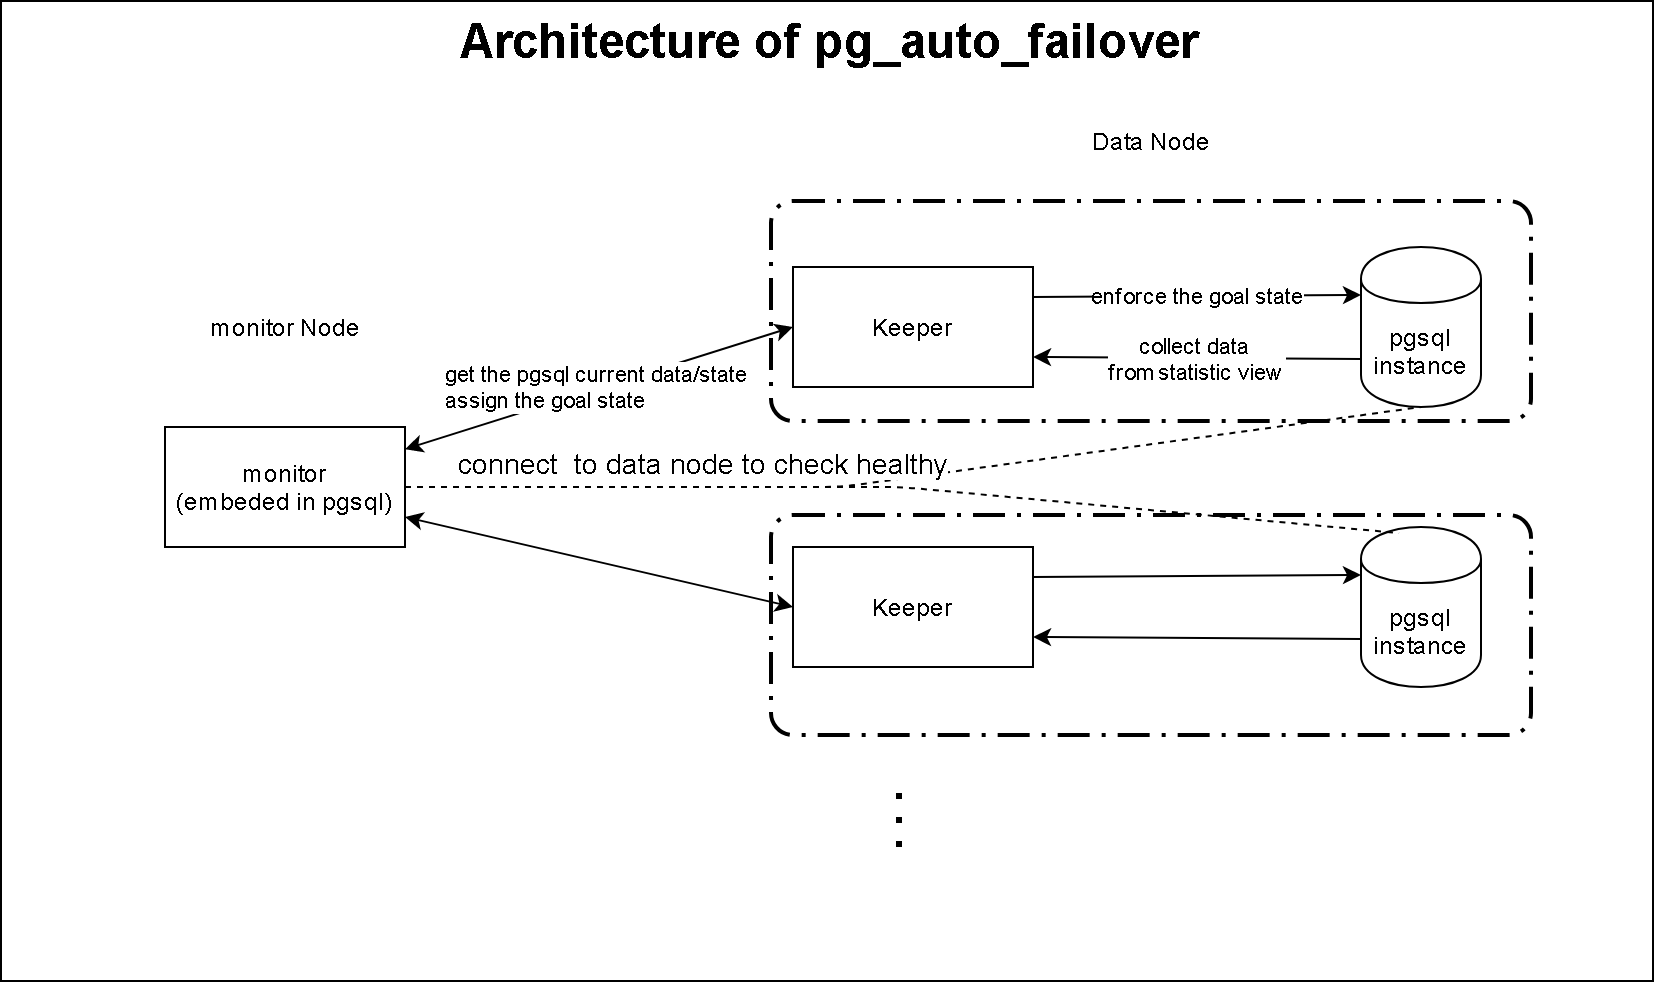

The diagram above was exported from draw.io. Its source (the exported page's mxGraphModel, read from the mxfile embedded in the PNG):
<mxGraphModel dx="1086" dy="847" grid="1" gridSize="10" guides="1" tooltips="1" connect="1" arrows="1" fold="1" page="1" pageScale="1" pageWidth="827" pageHeight="1169" math="0" shadow="0">
  <root>
    <mxCell id="0" />
    <mxCell id="1" parent="0" />
    <mxCell id="qIH_a6te1cgzQR83VY1E-2" value="" style="rounded=0;whiteSpace=wrap;html=1;" parent="1" vertex="1">
      <mxGeometry width="826" height="490" as="geometry" />
    </mxCell>
    <mxCell id="qIH_a6te1cgzQR83VY1E-4" value="monitor&lt;br&gt;(embeded in pgsql)" style="rounded=0;whiteSpace=wrap;html=1;" parent="1" vertex="1">
      <mxGeometry x="82" y="213" width="120" height="60" as="geometry" />
    </mxCell>
    <mxCell id="qIH_a6te1cgzQR83VY1E-5" value="Keeper" style="rounded=0;whiteSpace=wrap;html=1;" parent="1" vertex="1">
      <mxGeometry x="396" y="133" width="120" height="60" as="geometry" />
    </mxCell>
    <mxCell id="qIH_a6te1cgzQR83VY1E-6" value="Keeper" style="rounded=0;whiteSpace=wrap;html=1;" parent="1" vertex="1">
      <mxGeometry x="396" y="273" width="120" height="60" as="geometry" />
    </mxCell>
    <mxCell id="qIH_a6te1cgzQR83VY1E-7" value="" style="endArrow=classic;startArrow=classic;html=1;exitX=1;exitY=0.75;exitDx=0;exitDy=0;entryX=0;entryY=0.5;entryDx=0;entryDy=0;" parent="1" source="qIH_a6te1cgzQR83VY1E-4" target="qIH_a6te1cgzQR83VY1E-6" edge="1">
      <mxGeometry width="50" height="50" relative="1" as="geometry">
        <mxPoint x="320" y="383" as="sourcePoint" />
        <mxPoint x="370" y="333" as="targetPoint" />
      </mxGeometry>
    </mxCell>
    <mxCell id="qIH_a6te1cgzQR83VY1E-8" value="&lt;div style=&quot;text-align: justify&quot;&gt;get the pgsql current data/state&amp;nbsp;&lt;/div&gt;&lt;div style=&quot;text-align: justify&quot;&gt;assign the goal state&lt;/div&gt;" style="endArrow=classic;startArrow=classic;html=1;entryX=0;entryY=0.5;entryDx=0;entryDy=0;align=center;" parent="1" source="qIH_a6te1cgzQR83VY1E-4" target="qIH_a6te1cgzQR83VY1E-5" edge="1">
      <mxGeometry width="50" height="50" relative="1" as="geometry">
        <mxPoint x="310" y="303" as="sourcePoint" />
        <mxPoint x="360" y="253" as="targetPoint" />
      </mxGeometry>
    </mxCell>
    <mxCell id="qIH_a6te1cgzQR83VY1E-9" value="&lt;span style=&quot;font-size: 20px&quot;&gt;&lt;b&gt;. . .&lt;/b&gt;&lt;/span&gt;" style="text;html=1;strokeColor=none;fillColor=none;align=center;verticalAlign=middle;whiteSpace=wrap;rounded=0;rotation=90;" parent="1" vertex="1">
      <mxGeometry x="429" y="400" width="54" height="20" as="geometry" />
    </mxCell>
    <mxCell id="qIH_a6te1cgzQR83VY1E-16" value="pgsql instance" style="shape=cylinder;whiteSpace=wrap;html=1;boundedLbl=1;backgroundOutline=1;" parent="1" vertex="1">
      <mxGeometry x="680" y="123" width="60" height="80" as="geometry" />
    </mxCell>
    <mxCell id="qIH_a6te1cgzQR83VY1E-17" value="pgsql instance" style="shape=cylinder;whiteSpace=wrap;html=1;boundedLbl=1;backgroundOutline=1;" parent="1" vertex="1">
      <mxGeometry x="680" y="263" width="60" height="80" as="geometry" />
    </mxCell>
    <mxCell id="qIH_a6te1cgzQR83VY1E-18" value="enforce the goal state" style="endArrow=classic;html=1;exitX=1;exitY=0.25;exitDx=0;exitDy=0;entryX=0;entryY=0.3;entryDx=0;entryDy=0;" parent="1" source="qIH_a6te1cgzQR83VY1E-5" target="qIH_a6te1cgzQR83VY1E-16" edge="1">
      <mxGeometry width="50" height="50" relative="1" as="geometry">
        <mxPoint x="550" y="160" as="sourcePoint" />
        <mxPoint x="600" y="110" as="targetPoint" />
      </mxGeometry>
    </mxCell>
    <mxCell id="qIH_a6te1cgzQR83VY1E-19" value="collect data &lt;br&gt;from statistic view" style="endArrow=classic;html=1;exitX=0;exitY=0.7;exitDx=0;exitDy=0;entryX=1;entryY=0.75;entryDx=0;entryDy=0;" parent="1" source="qIH_a6te1cgzQR83VY1E-16" target="qIH_a6te1cgzQR83VY1E-5" edge="1">
      <mxGeometry width="50" height="50" relative="1" as="geometry">
        <mxPoint x="580" y="230" as="sourcePoint" />
        <mxPoint x="630" y="180" as="targetPoint" />
      </mxGeometry>
    </mxCell>
    <mxCell id="qIH_a6te1cgzQR83VY1E-20" value="" style="endArrow=classic;html=1;exitX=1;exitY=0.25;exitDx=0;exitDy=0;entryX=0;entryY=0.3;entryDx=0;entryDy=0;" parent="1" source="qIH_a6te1cgzQR83VY1E-6" target="qIH_a6te1cgzQR83VY1E-17" edge="1">
      <mxGeometry width="50" height="50" relative="1" as="geometry">
        <mxPoint x="550" y="310" as="sourcePoint" />
        <mxPoint x="600" y="260" as="targetPoint" />
      </mxGeometry>
    </mxCell>
    <mxCell id="qIH_a6te1cgzQR83VY1E-21" value="" style="endArrow=classic;html=1;exitX=0;exitY=0.7;exitDx=0;exitDy=0;entryX=1;entryY=0.75;entryDx=0;entryDy=0;" parent="1" source="qIH_a6te1cgzQR83VY1E-17" target="qIH_a6te1cgzQR83VY1E-6" edge="1">
      <mxGeometry width="50" height="50" relative="1" as="geometry">
        <mxPoint x="580" y="380" as="sourcePoint" />
        <mxPoint x="630" y="330" as="targetPoint" />
      </mxGeometry>
    </mxCell>
    <mxCell id="qIH_a6te1cgzQR83VY1E-24" value="" style="endArrow=none;dashed=1;html=1;exitX=1;exitY=0.5;exitDx=0;exitDy=0;entryX=0.5;entryY=1;entryDx=0;entryDy=0;" parent="1" source="qIH_a6te1cgzQR83VY1E-4" target="qIH_a6te1cgzQR83VY1E-16" edge="1">
      <mxGeometry width="50" height="50" relative="1" as="geometry">
        <mxPoint x="390" y="370" as="sourcePoint" />
        <mxPoint x="440" y="320" as="targetPoint" />
        <Array as="points">
          <mxPoint x="420" y="243" />
        </Array>
      </mxGeometry>
    </mxCell>
    <mxCell id="qIH_a6te1cgzQR83VY1E-25" value="&lt;font style=&quot;font-size: 14px&quot;&gt;connect&amp;nbsp; to data node to check healthy&lt;/font&gt;" style="edgeLabel;html=1;align=center;verticalAlign=middle;resizable=0;points=[];" parent="qIH_a6te1cgzQR83VY1E-24" vertex="1" connectable="0">
      <mxGeometry x="-0.2837" y="1" relative="1" as="geometry">
        <mxPoint x="-35" y="-12" as="offset" />
      </mxGeometry>
    </mxCell>
    <mxCell id="qIH_a6te1cgzQR83VY1E-26" value="" style="endArrow=none;dashed=1;html=1;exitX=1;exitY=0.5;exitDx=0;exitDy=0;entryX=0.317;entryY=0.038;entryDx=0;entryDy=0;entryPerimeter=0;" parent="1" source="qIH_a6te1cgzQR83VY1E-4" target="qIH_a6te1cgzQR83VY1E-17" edge="1">
      <mxGeometry width="50" height="50" relative="1" as="geometry">
        <mxPoint x="390" y="370" as="sourcePoint" />
        <mxPoint x="440" y="320" as="targetPoint" />
        <Array as="points">
          <mxPoint x="450" y="243" />
        </Array>
      </mxGeometry>
    </mxCell>
    <mxCell id="mcENQNnK2gquKcMfCpHj-1" value="" style="rounded=1;arcSize=10;dashed=1;strokeColor=#000000;fillColor=none;gradientColor=none;dashPattern=8 3 1 3;strokeWidth=2;" vertex="1" parent="1">
      <mxGeometry x="385" y="100" width="380" height="110" as="geometry" />
    </mxCell>
    <mxCell id="mcENQNnK2gquKcMfCpHj-2" value="" style="rounded=1;arcSize=10;dashed=1;strokeColor=#000000;fillColor=none;gradientColor=none;dashPattern=8 3 1 3;strokeWidth=2;" vertex="1" parent="1">
      <mxGeometry x="385" y="257" width="380" height="110" as="geometry" />
    </mxCell>
    <mxCell id="mcENQNnK2gquKcMfCpHj-11" value="Architecture of pg_auto_failover" style="text;strokeColor=none;fillColor=none;html=1;fontSize=24;fontStyle=1;verticalAlign=middle;align=center;" vertex="1" parent="1">
      <mxGeometry x="174" width="480" height="40" as="geometry" />
    </mxCell>
    <mxCell id="mcENQNnK2gquKcMfCpHj-14" value="Data Node" style="text;html=1;strokeColor=none;fillColor=none;align=center;verticalAlign=middle;whiteSpace=wrap;rounded=0;" vertex="1" parent="1">
      <mxGeometry x="527.5" y="60" width="95" height="20" as="geometry" />
    </mxCell>
    <mxCell id="mcENQNnK2gquKcMfCpHj-17" value="monitor Node" style="text;html=1;strokeColor=none;fillColor=none;align=center;verticalAlign=middle;whiteSpace=wrap;rounded=0;" vertex="1" parent="1">
      <mxGeometry x="94.5" y="153" width="95" height="20" as="geometry" />
    </mxCell>
  </root>
</mxGraphModel>